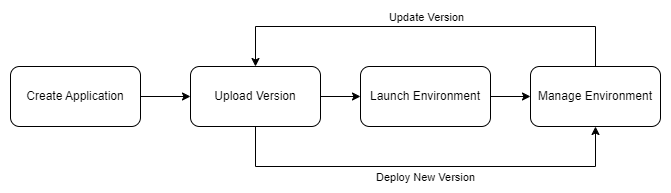

The diagram above was exported from draw.io. Its source (the exported page's mxGraphModel, read from the mxfile embedded in the PNG):
<mxGraphModel dx="1098" dy="838" grid="1" gridSize="10" guides="1" tooltips="1" connect="1" arrows="1" fold="1" page="1" pageScale="1" pageWidth="850" pageHeight="1100" math="0" shadow="0">
  <root>
    <mxCell id="0" />
    <mxCell id="1" parent="0" />
    <mxCell id="fvv3f63ElpRzNDrw9EsS-5" style="edgeStyle=orthogonalEdgeStyle;rounded=0;orthogonalLoop=1;jettySize=auto;html=1;entryX=0;entryY=0.5;entryDx=0;entryDy=0;" edge="1" parent="1" source="fvv3f63ElpRzNDrw9EsS-1" target="fvv3f63ElpRzNDrw9EsS-2">
      <mxGeometry relative="1" as="geometry" />
    </mxCell>
    <mxCell id="fvv3f63ElpRzNDrw9EsS-1" value="Create Application" style="rounded=1;whiteSpace=wrap;html=1;" vertex="1" parent="1">
      <mxGeometry x="260" y="310" width="130" height="60" as="geometry" />
    </mxCell>
    <mxCell id="fvv3f63ElpRzNDrw9EsS-6" style="edgeStyle=orthogonalEdgeStyle;rounded=0;orthogonalLoop=1;jettySize=auto;html=1;entryX=0;entryY=0.5;entryDx=0;entryDy=0;" edge="1" parent="1" source="fvv3f63ElpRzNDrw9EsS-2" target="fvv3f63ElpRzNDrw9EsS-3">
      <mxGeometry relative="1" as="geometry" />
    </mxCell>
    <mxCell id="fvv3f63ElpRzNDrw9EsS-12" style="edgeStyle=orthogonalEdgeStyle;rounded=0;orthogonalLoop=1;jettySize=auto;html=1;entryX=0.5;entryY=1;entryDx=0;entryDy=0;" edge="1" parent="1" source="fvv3f63ElpRzNDrw9EsS-2" target="fvv3f63ElpRzNDrw9EsS-4">
      <mxGeometry relative="1" as="geometry">
        <Array as="points">
          <mxPoint x="505" y="410" />
          <mxPoint x="845" y="410" />
        </Array>
      </mxGeometry>
    </mxCell>
    <mxCell id="fvv3f63ElpRzNDrw9EsS-13" value="Deploy New Version" style="edgeLabel;html=1;align=center;verticalAlign=middle;resizable=0;points=[];" vertex="1" connectable="0" parent="fvv3f63ElpRzNDrw9EsS-12">
      <mxGeometry x="0.1273" y="-2" relative="1" as="geometry">
        <mxPoint x="-28" y="8" as="offset" />
      </mxGeometry>
    </mxCell>
    <mxCell id="fvv3f63ElpRzNDrw9EsS-14" style="edgeStyle=orthogonalEdgeStyle;rounded=0;orthogonalLoop=1;jettySize=auto;html=1;entryX=0.5;entryY=0;entryDx=0;entryDy=0;startArrow=classic;startFill=1;endArrow=none;endFill=0;" edge="1" parent="1" source="fvv3f63ElpRzNDrw9EsS-2" target="fvv3f63ElpRzNDrw9EsS-4">
      <mxGeometry relative="1" as="geometry">
        <Array as="points">
          <mxPoint x="505" y="270" />
          <mxPoint x="845" y="270" />
        </Array>
      </mxGeometry>
    </mxCell>
    <mxCell id="fvv3f63ElpRzNDrw9EsS-15" value="Update Version" style="edgeLabel;html=1;align=center;verticalAlign=middle;resizable=0;points=[];" vertex="1" connectable="0" parent="fvv3f63ElpRzNDrw9EsS-14">
      <mxGeometry x="0.0571" y="-1" relative="1" as="geometry">
        <mxPoint x="-12" y="-11" as="offset" />
      </mxGeometry>
    </mxCell>
    <mxCell id="fvv3f63ElpRzNDrw9EsS-2" value="Upload Version" style="rounded=1;whiteSpace=wrap;html=1;" vertex="1" parent="1">
      <mxGeometry x="440" y="310" width="130" height="60" as="geometry" />
    </mxCell>
    <mxCell id="fvv3f63ElpRzNDrw9EsS-7" style="edgeStyle=orthogonalEdgeStyle;rounded=0;orthogonalLoop=1;jettySize=auto;html=1;" edge="1" parent="1" source="fvv3f63ElpRzNDrw9EsS-3" target="fvv3f63ElpRzNDrw9EsS-4">
      <mxGeometry relative="1" as="geometry" />
    </mxCell>
    <mxCell id="fvv3f63ElpRzNDrw9EsS-3" value="Launch Environment" style="rounded=1;whiteSpace=wrap;html=1;" vertex="1" parent="1">
      <mxGeometry x="610" y="310" width="130" height="60" as="geometry" />
    </mxCell>
    <mxCell id="fvv3f63ElpRzNDrw9EsS-4" value="Manage Environment" style="rounded=1;whiteSpace=wrap;html=1;" vertex="1" parent="1">
      <mxGeometry x="780" y="310" width="130" height="60" as="geometry" />
    </mxCell>
  </root>
</mxGraphModel>